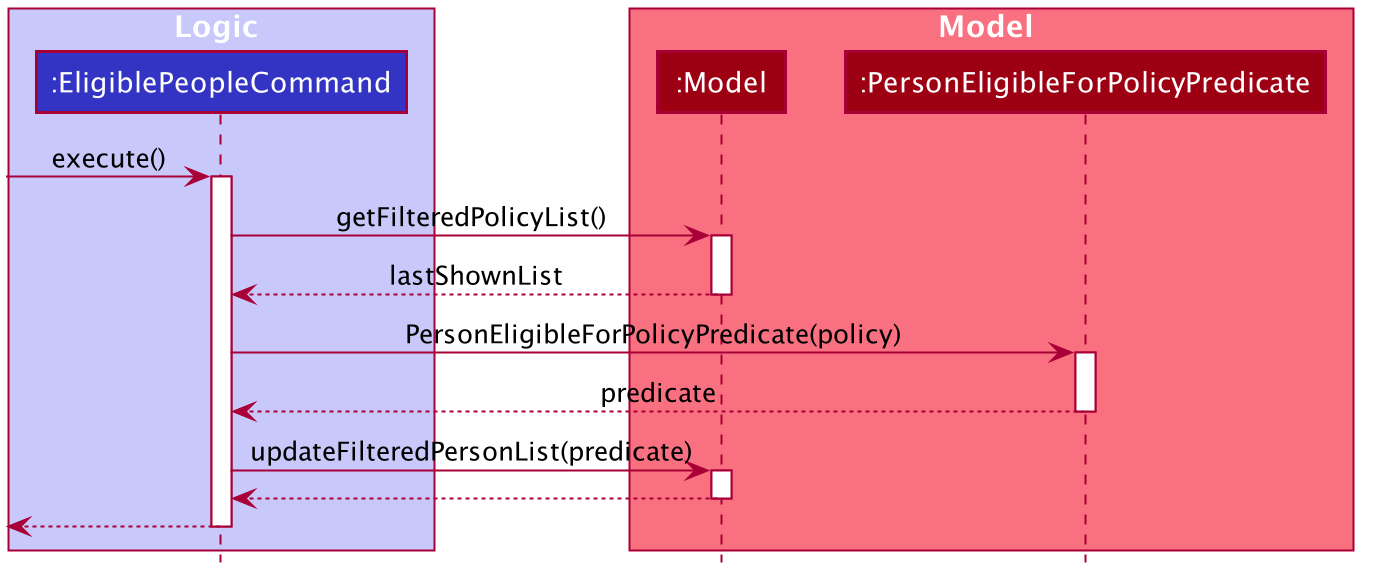

The diagram above was rendered by PlantUML. Its source (embedded in the PNG):
@startuml








skinparam BackgroundColor #FFFFFFF

skinparam Shadowing false

skinparam Class {
    FontColor #FFFFFF
    BorderThickness 1
    BorderColor #FFFFFF
    StereotypeFontColor #FFFFFF
    FontName Arial
}

skinparam Actor {
    BorderColor #000000
    Color #000000
    FontName Arial
}

skinparam Sequence {
    MessageAlign center
    BoxFontSize 15
    BoxPadding 0
    BoxFontColor #FFFFFF
    FontName Arial
}

skinparam Participant {
    FontColor #FFFFFFF
    Padding 20
}

skinparam MinClassWidth 50
skinparam ParticipantPadding 10
skinparam Shadowing false
skinparam DefaultTextAlignment center
skinparam packageStyle Rectangle

hide footbox
hide members
hide circle

box Logic #C8C8FA
participant ":EligiblePeopleCommand" as EligiblePeopleCommand #3333C4
end box

box Model #F97181
participant ":Model" as Model #9D0012
participant ":PersonEligibleForPolicyPredicate" as Predicate #9D0012
end box

[-> EligiblePeopleCommand : execute()
activate EligiblePeopleCommand

EligiblePeopleCommand -> Model : getFilteredPolicyList()
activate Model

Model --> EligiblePeopleCommand : lastShownList
deactivate Model

EligiblePeopleCommand -> Predicate : PersonEligibleForPolicyPredicate(policy)
activate Predicate

Predicate --> EligiblePeopleCommand : predicate
deactivate Predicate

EligiblePeopleCommand -> Model : updateFilteredPersonList(predicate)
activate Model

Model --> EligiblePeopleCommand
deactivate Model

[<-- EligiblePeopleCommand
deactivate EligiblePeopleCommand

@enduml